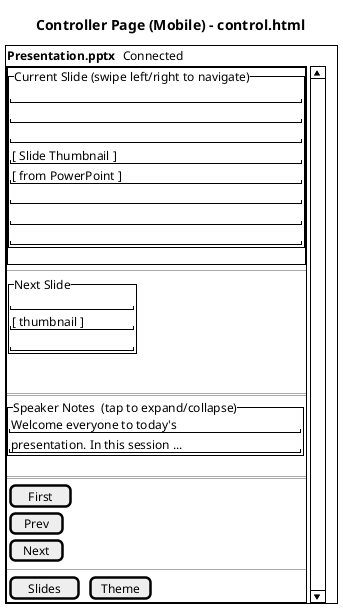

The diagram above was rendered by PlantUML. Its source (embedded in the PNG):
@startsalt
title Controller Page (Mobile) - control.html
{+
  {
    <b>Presentation.pptx</b> | . | Connected
  }
  {SI
    {+
      {^"Current Slide (swipe left/right to navigate)"
        "                                    "
        "                                    "
        "                                    "
        "        [ Slide Thumbnail ]         "
        "        [ from PowerPoint ]         "
        "                                    "
        "                                    "
        "                                    "
      }
    }
    --
    {
      {^"Next Slide"
        "               "
        " [ thumbnail ] "
        "               "
      }
      | .
    }
    ==
    {^"Speaker Notes  (tap to expand/collapse)"
      "Welcome everyone to today's         "
      "presentation. In this session ...   "
    }
    ==
    {
      [ First ]
      |
      [ Prev ]
      |
      [ Next ]
    }
    --
    {
      [ Slides ] | . | [ Theme ]
    }
  }
}
@endsalt